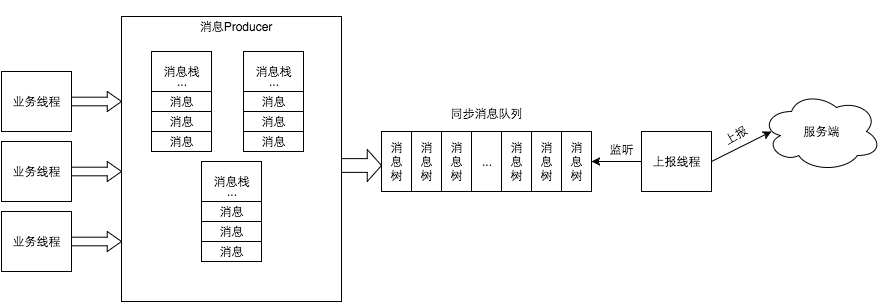

The diagram above was exported from draw.io. Its source (the exported page's mxGraphModel, read from the mxfile embedded in the PNG):
<mxGraphModel dx="954" dy="551" grid="1" gridSize="10" guides="1" tooltips="1" connect="1" arrows="1" fold="1" page="1" pageScale="1" pageWidth="2000" pageHeight="2000" background="#ffffff" math="0" shadow="0">
  <root>
    <mxCell id="0" />
    <mxCell id="1" parent="0" />
    <mxCell id="2" value="业务线程" style="whiteSpace=wrap;html=1;strokeColor=#000000;strokeWidth=1;fillColor=#ffffff;" vertex="1" parent="1">
      <mxGeometry x="140" y="280" width="70" height="60" as="geometry" />
    </mxCell>
    <mxCell id="3" value="" style="whiteSpace=wrap;html=1;strokeColor=#000000;strokeWidth=1;fillColor=none;" vertex="1" parent="1">
      <mxGeometry x="260" y="225" width="220" height="285" as="geometry" />
    </mxCell>
    <mxCell id="19" value="消息" style="whiteSpace=wrap;html=1;strokeColor=#000000;strokeWidth=1;fillColor=none;glass=0;flipV=1;" vertex="1" parent="1">
      <mxGeometry x="290" y="300" width="60" height="20" as="geometry" />
    </mxCell>
    <mxCell id="20" value="消息" style="whiteSpace=wrap;html=1;strokeColor=#000000;strokeWidth=1;fillColor=none;glass=0;flipV=1;" vertex="1" parent="1">
      <mxGeometry x="290" y="320" width="60" height="20" as="geometry" />
    </mxCell>
    <mxCell id="21" value="消息" style="whiteSpace=wrap;html=1;strokeColor=#000000;strokeWidth=1;fillColor=none;glass=0;flipV=1;" vertex="1" parent="1">
      <mxGeometry x="290" y="340" width="60" height="20" as="geometry" />
    </mxCell>
    <mxCell id="23" value="" style="whiteSpace=wrap;html=1;glass=0;strokeColor=#000000;strokeWidth=1;fillColor=none;" vertex="1" parent="1">
      <mxGeometry x="290" y="260" width="60" height="100" as="geometry" />
    </mxCell>
    <mxCell id="24" value="..." style="text;html=1;strokeColor=none;fillColor=none;align=center;verticalAlign=middle;whiteSpace=wrap;glass=0;" vertex="1" parent="1">
      <mxGeometry x="300" y="280" width="40" height="20" as="geometry" />
    </mxCell>
    <mxCell id="25" value="消息栈" style="text;html=1;strokeColor=none;fillColor=none;align=center;verticalAlign=middle;whiteSpace=wrap;glass=0;" vertex="1" parent="1">
      <mxGeometry x="300" y="270" width="40" height="20" as="geometry" />
    </mxCell>
    <mxCell id="26" value="业务线程" style="whiteSpace=wrap;html=1;strokeColor=#000000;strokeWidth=1;fillColor=#ffffff;" vertex="1" parent="1">
      <mxGeometry x="140" y="420" width="70" height="60" as="geometry" />
    </mxCell>
    <mxCell id="27" value="消息" style="whiteSpace=wrap;html=1;strokeColor=#000000;strokeWidth=1;fillColor=none;glass=0;flipV=1;" vertex="1" parent="1">
      <mxGeometry x="382" y="300" width="60" height="20" as="geometry" />
    </mxCell>
    <mxCell id="28" value="消息" style="whiteSpace=wrap;html=1;strokeColor=#000000;strokeWidth=1;fillColor=none;glass=0;flipV=1;" vertex="1" parent="1">
      <mxGeometry x="382" y="320" width="60" height="20" as="geometry" />
    </mxCell>
    <mxCell id="29" value="消息" style="whiteSpace=wrap;html=1;strokeColor=#000000;strokeWidth=1;fillColor=none;glass=0;flipV=1;" vertex="1" parent="1">
      <mxGeometry x="382" y="340" width="60" height="20" as="geometry" />
    </mxCell>
    <mxCell id="30" value="" style="whiteSpace=wrap;html=1;glass=0;strokeColor=#000000;strokeWidth=1;fillColor=none;" vertex="1" parent="1">
      <mxGeometry x="382" y="260" width="60" height="100" as="geometry" />
    </mxCell>
    <mxCell id="31" value="..." style="text;html=1;strokeColor=none;fillColor=none;align=center;verticalAlign=middle;whiteSpace=wrap;glass=0;" vertex="1" parent="1">
      <mxGeometry x="392" y="280" width="40" height="20" as="geometry" />
    </mxCell>
    <mxCell id="32" value="消息栈" style="text;html=1;strokeColor=none;fillColor=none;align=center;verticalAlign=middle;whiteSpace=wrap;glass=0;" vertex="1" parent="1">
      <mxGeometry x="392" y="270" width="40" height="20" as="geometry" />
    </mxCell>
    <mxCell id="33" value="业务线程" style="whiteSpace=wrap;html=1;strokeColor=#000000;strokeWidth=1;fillColor=#ffffff;" vertex="1" parent="1">
      <mxGeometry x="140" y="350" width="70" height="60" as="geometry" />
    </mxCell>
    <mxCell id="34" value="消息" style="whiteSpace=wrap;html=1;strokeColor=#000000;strokeWidth=1;fillColor=none;glass=0;flipV=1;" vertex="1" parent="1">
      <mxGeometry x="340" y="410" width="60" height="20" as="geometry" />
    </mxCell>
    <mxCell id="35" value="消息" style="whiteSpace=wrap;html=1;strokeColor=#000000;strokeWidth=1;fillColor=none;glass=0;flipV=1;" vertex="1" parent="1">
      <mxGeometry x="340" y="430" width="60" height="20" as="geometry" />
    </mxCell>
    <mxCell id="36" value="消息" style="whiteSpace=wrap;html=1;strokeColor=#000000;strokeWidth=1;fillColor=none;glass=0;flipV=1;" vertex="1" parent="1">
      <mxGeometry x="340" y="450" width="60" height="20" as="geometry" />
    </mxCell>
    <mxCell id="37" value="" style="whiteSpace=wrap;html=1;glass=0;strokeColor=#000000;strokeWidth=1;fillColor=none;" vertex="1" parent="1">
      <mxGeometry x="340" y="370" width="60" height="100" as="geometry" />
    </mxCell>
    <mxCell id="38" value="..." style="text;html=1;strokeColor=none;fillColor=none;align=center;verticalAlign=middle;whiteSpace=wrap;glass=0;" vertex="1" parent="1">
      <mxGeometry x="350" y="390" width="40" height="20" as="geometry" />
    </mxCell>
    <mxCell id="39" value="消息栈" style="text;html=1;strokeColor=none;fillColor=none;align=center;verticalAlign=middle;whiteSpace=wrap;glass=0;" vertex="1" parent="1">
      <mxGeometry x="350" y="380" width="40" height="20" as="geometry" />
    </mxCell>
    <mxCell id="40" value="消息Producer" style="text;html=1;strokeColor=none;fillColor=none;align=center;verticalAlign=middle;whiteSpace=wrap;glass=0;" vertex="1" parent="1">
      <mxGeometry x="320" y="210" width="108" height="50" as="geometry" />
    </mxCell>
    <mxCell id="47" value="消&lt;div&gt;息&lt;/div&gt;&lt;div&gt;树&lt;/div&gt;" style="whiteSpace=wrap;html=1;glass=0;strokeColor=#000000;strokeWidth=1;fillColor=none;" vertex="1" parent="1">
      <mxGeometry x="520" y="340" width="30" height="60" as="geometry" />
    </mxCell>
    <mxCell id="48" value="消&lt;div&gt;息&lt;/div&gt;&lt;div&gt;树&lt;/div&gt;" style="whiteSpace=wrap;html=1;glass=0;strokeColor=#000000;strokeWidth=1;fillColor=none;" vertex="1" parent="1">
      <mxGeometry x="550" y="340" width="30" height="60" as="geometry" />
    </mxCell>
    <mxCell id="49" value="消&lt;div&gt;息&lt;/div&gt;&lt;div&gt;树&lt;/div&gt;" style="whiteSpace=wrap;html=1;glass=0;strokeColor=#000000;strokeWidth=1;fillColor=none;" vertex="1" parent="1">
      <mxGeometry x="580" y="340" width="30" height="60" as="geometry" />
    </mxCell>
    <mxCell id="50" value="..." style="whiteSpace=wrap;html=1;glass=0;strokeColor=#000000;strokeWidth=1;fillColor=none;" vertex="1" parent="1">
      <mxGeometry x="610" y="340" width="30" height="60" as="geometry" />
    </mxCell>
    <mxCell id="51" value="消&lt;div&gt;息&lt;/div&gt;&lt;div&gt;树&lt;/div&gt;" style="whiteSpace=wrap;html=1;glass=0;strokeColor=#000000;strokeWidth=1;fillColor=none;" vertex="1" parent="1">
      <mxGeometry x="640" y="340" width="30" height="60" as="geometry" />
    </mxCell>
    <mxCell id="52" value="消&lt;div&gt;息&lt;/div&gt;&lt;div&gt;树&lt;/div&gt;" style="whiteSpace=wrap;html=1;glass=0;strokeColor=#000000;strokeWidth=1;fillColor=none;" vertex="1" parent="1">
      <mxGeometry x="670" y="340" width="30" height="60" as="geometry" />
    </mxCell>
    <mxCell id="53" value="消&lt;div&gt;息&lt;/div&gt;&lt;div&gt;树&lt;/div&gt;" style="whiteSpace=wrap;html=1;glass=0;strokeColor=#000000;strokeWidth=1;fillColor=none;" vertex="1" parent="1">
      <mxGeometry x="700" y="340" width="30" height="60" as="geometry" />
    </mxCell>
    <mxCell id="56" value="同步消息队列" style="text;html=1;strokeColor=none;fillColor=none;align=center;verticalAlign=middle;whiteSpace=wrap;glass=0;" vertex="1" parent="1">
      <mxGeometry x="580" y="312" width="90" height="20" as="geometry" />
    </mxCell>
    <mxCell id="57" value="上报线程" style="whiteSpace=wrap;html=1;strokeColor=#000000;strokeWidth=1;fillColor=#ffffff;" vertex="1" parent="1">
      <mxGeometry x="780" y="340" width="70" height="60" as="geometry" />
    </mxCell>
    <mxCell id="59" value="" style="endArrow=classic;html=1;exitX=0;exitY=0.5;entryX=1;entryY=0.5;" edge="1" parent="1" source="57" target="53">
      <mxGeometry width="50" height="50" relative="1" as="geometry">
        <mxPoint x="660" y="480" as="sourcePoint" />
        <mxPoint x="710" y="430" as="targetPoint" />
      </mxGeometry>
    </mxCell>
    <mxCell id="60" value="监听" style="text;html=1;strokeColor=none;fillColor=none;align=center;verticalAlign=middle;whiteSpace=wrap;glass=0;" vertex="1" parent="1">
      <mxGeometry x="740" y="348" width="40" height="20" as="geometry" />
    </mxCell>
    <mxCell id="61" value="" style="endArrow=classic;html=1;exitX=1;exitY=0.5;" edge="1" parent="1" source="57">
      <mxGeometry width="50" height="50" relative="1" as="geometry">
        <mxPoint x="880" y="368" as="sourcePoint" />
        <mxPoint x="910" y="340" as="targetPoint" />
      </mxGeometry>
    </mxCell>
    <mxCell id="62" value="服务端" style="ellipse;shape=cloud;whiteSpace=wrap;html=1;glass=0;strokeColor=#000000;strokeWidth=1;fillColor=none;" vertex="1" parent="1">
      <mxGeometry x="900" y="300" width="120" height="80" as="geometry" />
    </mxCell>
    <mxCell id="63" value="上报" style="text;html=1;strokeColor=none;fillColor=none;align=center;verticalAlign=middle;whiteSpace=wrap;glass=0;rotation=-30;" vertex="1" parent="1">
      <mxGeometry x="854" y="334" width="40" height="20" as="geometry" />
    </mxCell>
    <mxCell id="64" value="" style="verticalLabelPosition=bottom;verticalAlign=top;html=1;strokeWidth=1;shape=mxgraph.arrows2.arrow;dy=0.57;dx=14.25;notch=0;glass=0;fillColor=none;" vertex="1" parent="1">
      <mxGeometry x="210" y="300" width="50" height="20" as="geometry" />
    </mxCell>
    <mxCell id="65" value="" style="verticalLabelPosition=bottom;verticalAlign=top;html=1;strokeWidth=1;shape=mxgraph.arrows2.arrow;dy=0.57;dx=14.25;notch=0;glass=0;fillColor=none;" vertex="1" parent="1">
      <mxGeometry x="210" y="370" width="50" height="20" as="geometry" />
    </mxCell>
    <mxCell id="66" value="" style="verticalLabelPosition=bottom;verticalAlign=top;html=1;strokeWidth=1;shape=mxgraph.arrows2.arrow;dy=0.57;dx=14.25;notch=0;glass=0;fillColor=none;" vertex="1" parent="1">
      <mxGeometry x="210" y="440" width="50" height="20" as="geometry" />
    </mxCell>
    <mxCell id="67" value="" style="verticalLabelPosition=bottom;verticalAlign=top;html=1;strokeWidth=1;shape=mxgraph.arrows2.arrow;dy=0.57;dx=14.25;notch=0;glass=0;fillColor=none;" vertex="1" parent="1">
      <mxGeometry x="480" y="358" width="40" height="32" as="geometry" />
    </mxCell>
  </root>
</mxGraphModel>